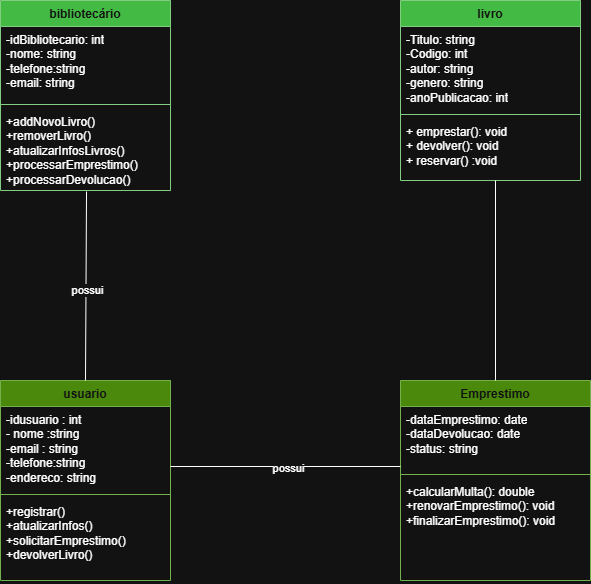

The diagram above was exported from draw.io. Its source (the exported page's mxGraphModel, read from the mxfile embedded in the PNG):
<mxGraphModel dx="1426" dy="777" grid="1" gridSize="10" guides="1" tooltips="1" connect="1" arrows="1" fold="1" page="1" pageScale="1" pageWidth="827" pageHeight="1169" math="0" shadow="0">
  <root>
    <mxCell id="0" />
    <mxCell id="1" parent="0" />
    <mxCell id="7muqU3NtPrr3d_n0D4gt-1" value="livro" style="swimlane;fontStyle=1;align=center;verticalAlign=top;childLayout=stackLayout;horizontal=1;startSize=26;horizontalStack=0;resizeParent=1;resizeParentMax=0;resizeLast=0;collapsible=1;marginBottom=0;whiteSpace=wrap;html=1;fillColor=#008a00;fontColor=#ffffff;strokeColor=#005700;" parent="1" vertex="1">
      <mxGeometry x="510" y="90" width="180" height="180" as="geometry" />
    </mxCell>
    <mxCell id="7muqU3NtPrr3d_n0D4gt-2" value="-Titulo: string&lt;div&gt;-Codigo: int&lt;/div&gt;&lt;div&gt;-autor: string&lt;/div&gt;&lt;div&gt;-genero: string&lt;/div&gt;&lt;div&gt;-anoPublicacao: int&lt;/div&gt;" style="text;strokeColor=none;fillColor=none;align=left;verticalAlign=top;spacingLeft=4;spacingRight=4;overflow=hidden;rotatable=0;points=[[0,0.5],[1,0.5]];portConstraint=eastwest;whiteSpace=wrap;html=1;" parent="7muqU3NtPrr3d_n0D4gt-1" vertex="1">
      <mxGeometry y="26" width="180" height="84" as="geometry" />
    </mxCell>
    <mxCell id="7muqU3NtPrr3d_n0D4gt-3" value="" style="line;strokeWidth=1;fillColor=none;align=left;verticalAlign=middle;spacingTop=-1;spacingLeft=3;spacingRight=3;rotatable=0;labelPosition=right;points=[];portConstraint=eastwest;strokeColor=inherit;" parent="7muqU3NtPrr3d_n0D4gt-1" vertex="1">
      <mxGeometry y="110" width="180" height="8" as="geometry" />
    </mxCell>
    <mxCell id="7muqU3NtPrr3d_n0D4gt-4" value="+ emprestar(): void&lt;div&gt;+ devolver(): void&lt;/div&gt;&lt;div&gt;+ reservar() :void&lt;/div&gt;" style="text;strokeColor=none;fillColor=none;align=left;verticalAlign=top;spacingLeft=4;spacingRight=4;overflow=hidden;rotatable=0;points=[[0,0.5],[1,0.5]];portConstraint=eastwest;whiteSpace=wrap;html=1;" parent="7muqU3NtPrr3d_n0D4gt-1" vertex="1">
      <mxGeometry y="118" width="180" height="62" as="geometry" />
    </mxCell>
    <mxCell id="7muqU3NtPrr3d_n0D4gt-5" value="Emprestimo" style="swimlane;fontStyle=1;align=center;verticalAlign=top;childLayout=stackLayout;horizontal=1;startSize=26;horizontalStack=0;resizeParent=1;resizeParentMax=0;resizeLast=0;collapsible=1;marginBottom=0;whiteSpace=wrap;html=1;fillColor=#60a917;fontColor=#ffffff;strokeColor=#2D7600;" parent="1" vertex="1">
      <mxGeometry x="510" y="470" width="190" height="200" as="geometry" />
    </mxCell>
    <mxCell id="7muqU3NtPrr3d_n0D4gt-6" value="-dataEmprestimo: date&lt;div&gt;&lt;div&gt;-dataDevolucao: date&lt;/div&gt;&lt;div&gt;-status: string&lt;/div&gt;&lt;div&gt;&lt;br&gt;&lt;/div&gt;&lt;/div&gt;" style="text;strokeColor=none;fillColor=none;align=left;verticalAlign=top;spacingLeft=4;spacingRight=4;overflow=hidden;rotatable=0;points=[[0,0.5],[1,0.5]];portConstraint=eastwest;whiteSpace=wrap;html=1;" parent="7muqU3NtPrr3d_n0D4gt-5" vertex="1">
      <mxGeometry y="26" width="190" height="64" as="geometry" />
    </mxCell>
    <mxCell id="7muqU3NtPrr3d_n0D4gt-7" value="" style="line;strokeWidth=1;fillColor=none;align=left;verticalAlign=middle;spacingTop=-1;spacingLeft=3;spacingRight=3;rotatable=0;labelPosition=right;points=[];portConstraint=eastwest;strokeColor=inherit;" parent="7muqU3NtPrr3d_n0D4gt-5" vertex="1">
      <mxGeometry y="90" width="190" height="8" as="geometry" />
    </mxCell>
    <mxCell id="7muqU3NtPrr3d_n0D4gt-8" value="+calcularMulta(): double&lt;div&gt;+renovarEmprestimo(): void&lt;/div&gt;&lt;div&gt;+finalizarEmprestimo(): void&lt;/div&gt;" style="text;strokeColor=none;fillColor=none;align=left;verticalAlign=top;spacingLeft=4;spacingRight=4;overflow=hidden;rotatable=0;points=[[0,0.5],[1,0.5]];portConstraint=eastwest;whiteSpace=wrap;html=1;" parent="7muqU3NtPrr3d_n0D4gt-5" vertex="1">
      <mxGeometry y="98" width="190" height="102" as="geometry" />
    </mxCell>
    <mxCell id="53Se6aVzddIWoNQ_fbYQ-18" value="usuario" style="swimlane;fontStyle=1;align=center;verticalAlign=top;childLayout=stackLayout;horizontal=1;startSize=26;horizontalStack=0;resizeParent=1;resizeParentMax=0;resizeLast=0;collapsible=1;marginBottom=0;whiteSpace=wrap;html=1;fillColor=#60a917;fontColor=#ffffff;strokeColor=#2D7600;" parent="1" vertex="1">
      <mxGeometry x="110" y="470" width="170" height="200" as="geometry" />
    </mxCell>
    <mxCell id="53Se6aVzddIWoNQ_fbYQ-19" value="-idusuario : int&lt;div&gt;- nome :string&lt;/div&gt;&lt;div&gt;-email : string&lt;/div&gt;&lt;div&gt;-telefone:string&lt;/div&gt;&lt;div&gt;-endereco: string&lt;/div&gt;&lt;div&gt;&lt;br&gt;&lt;/div&gt;" style="text;strokeColor=none;fillColor=none;align=left;verticalAlign=top;spacingLeft=4;spacingRight=4;overflow=hidden;rotatable=0;points=[[0,0.5],[1,0.5]];portConstraint=eastwest;whiteSpace=wrap;html=1;" parent="53Se6aVzddIWoNQ_fbYQ-18" vertex="1">
      <mxGeometry y="26" width="170" height="84" as="geometry" />
    </mxCell>
    <mxCell id="53Se6aVzddIWoNQ_fbYQ-20" value="" style="line;strokeWidth=1;fillColor=none;align=left;verticalAlign=middle;spacingTop=-1;spacingLeft=3;spacingRight=3;rotatable=0;labelPosition=right;points=[];portConstraint=eastwest;strokeColor=inherit;" parent="53Se6aVzddIWoNQ_fbYQ-18" vertex="1">
      <mxGeometry y="110" width="170" height="8" as="geometry" />
    </mxCell>
    <mxCell id="53Se6aVzddIWoNQ_fbYQ-21" value="+registrar()&lt;div&gt;+atualizarInfos()&lt;/div&gt;&lt;div&gt;+solicitarEmprestimo()&lt;/div&gt;&lt;div&gt;+devolverLivro()&lt;/div&gt;" style="text;strokeColor=none;fillColor=none;align=left;verticalAlign=top;spacingLeft=4;spacingRight=4;overflow=hidden;rotatable=0;points=[[0,0.5],[1,0.5]];portConstraint=eastwest;whiteSpace=wrap;html=1;" parent="53Se6aVzddIWoNQ_fbYQ-18" vertex="1">
      <mxGeometry y="118" width="170" height="82" as="geometry" />
    </mxCell>
    <mxCell id="7muqU3NtPrr3d_n0D4gt-22" value="bibliotecário" style="swimlane;fontStyle=1;align=center;verticalAlign=top;childLayout=stackLayout;horizontal=1;startSize=26;horizontalStack=0;resizeParent=1;resizeParentMax=0;resizeLast=0;collapsible=1;marginBottom=0;whiteSpace=wrap;html=1;fillColor=#008a00;fontColor=#ffffff;strokeColor=#005700;" parent="1" vertex="1">
      <mxGeometry x="110" y="90" width="170" height="190" as="geometry" />
    </mxCell>
    <mxCell id="7muqU3NtPrr3d_n0D4gt-23" value="&lt;div&gt;-idBibliotecario: int&lt;/div&gt;&lt;div&gt;-nome: string&lt;/div&gt;&lt;div&gt;-telefone:string&lt;/div&gt;&lt;div&gt;-email: string&lt;/div&gt;" style="text;strokeColor=none;fillColor=none;align=left;verticalAlign=top;spacingLeft=4;spacingRight=4;overflow=hidden;rotatable=0;points=[[0,0.5],[1,0.5]];portConstraint=eastwest;whiteSpace=wrap;html=1;" parent="7muqU3NtPrr3d_n0D4gt-22" vertex="1">
      <mxGeometry y="26" width="170" height="74" as="geometry" />
    </mxCell>
    <mxCell id="7muqU3NtPrr3d_n0D4gt-24" value="" style="line;strokeWidth=1;fillColor=none;align=left;verticalAlign=middle;spacingTop=-1;spacingLeft=3;spacingRight=3;rotatable=0;labelPosition=right;points=[];portConstraint=eastwest;strokeColor=inherit;" parent="7muqU3NtPrr3d_n0D4gt-22" vertex="1">
      <mxGeometry y="100" width="170" height="8" as="geometry" />
    </mxCell>
    <mxCell id="7muqU3NtPrr3d_n0D4gt-25" value="+addNovoLivro()&lt;div&gt;+removerLivro()&lt;/div&gt;&lt;div&gt;+atualizarInfosLivros()&lt;/div&gt;&lt;div&gt;+processarEmprestimo()&lt;/div&gt;&lt;div&gt;+processarDevolucao()&lt;/div&gt;" style="text;strokeColor=none;fillColor=none;align=left;verticalAlign=top;spacingLeft=4;spacingRight=4;overflow=hidden;rotatable=0;points=[[0,0.5],[1,0.5]];portConstraint=eastwest;whiteSpace=wrap;html=1;" parent="7muqU3NtPrr3d_n0D4gt-22" vertex="1">
      <mxGeometry y="108" width="170" height="82" as="geometry" />
    </mxCell>
    <mxCell id="9uBjp9SqpqgpMoefGfRg-1" value="" style="endArrow=none;html=1;rounded=0;entryX=0.506;entryY=1.012;entryDx=0;entryDy=0;entryPerimeter=0;exitX=0.5;exitY=0;exitDx=0;exitDy=0;" edge="1" parent="1" source="53Se6aVzddIWoNQ_fbYQ-18" target="7muqU3NtPrr3d_n0D4gt-25">
      <mxGeometry width="50" height="50" relative="1" as="geometry">
        <mxPoint x="160" y="400" as="sourcePoint" />
        <mxPoint x="210" y="350" as="targetPoint" />
      </mxGeometry>
    </mxCell>
    <mxCell id="9uBjp9SqpqgpMoefGfRg-5" value="possui" style="edgeLabel;html=1;align=center;verticalAlign=middle;resizable=0;points=[];" vertex="1" connectable="0" parent="9uBjp9SqpqgpMoefGfRg-1">
      <mxGeometry x="-0.0371" y="-1" relative="1" as="geometry">
        <mxPoint as="offset" />
      </mxGeometry>
    </mxCell>
    <mxCell id="9uBjp9SqpqgpMoefGfRg-2" value="" style="endArrow=none;html=1;rounded=0;" edge="1" parent="1">
      <mxGeometry width="50" height="50" relative="1" as="geometry">
        <mxPoint x="280" y="556" as="sourcePoint" />
        <mxPoint x="510" y="556" as="targetPoint" />
      </mxGeometry>
    </mxCell>
    <mxCell id="9uBjp9SqpqgpMoefGfRg-6" value="possui" style="edgeLabel;html=1;align=center;verticalAlign=middle;resizable=0;points=[];" vertex="1" connectable="0" parent="9uBjp9SqpqgpMoefGfRg-2">
      <mxGeometry x="0.0174" y="-1" relative="1" as="geometry">
        <mxPoint as="offset" />
      </mxGeometry>
    </mxCell>
    <mxCell id="9uBjp9SqpqgpMoefGfRg-3" value="" style="endArrow=none;html=1;rounded=0;exitX=0.5;exitY=0;exitDx=0;exitDy=0;" edge="1" parent="1" source="7muqU3NtPrr3d_n0D4gt-5">
      <mxGeometry width="50" height="50" relative="1" as="geometry">
        <mxPoint x="590" y="440" as="sourcePoint" />
        <mxPoint x="605" y="270" as="targetPoint" />
      </mxGeometry>
    </mxCell>
  </root>
</mxGraphModel>